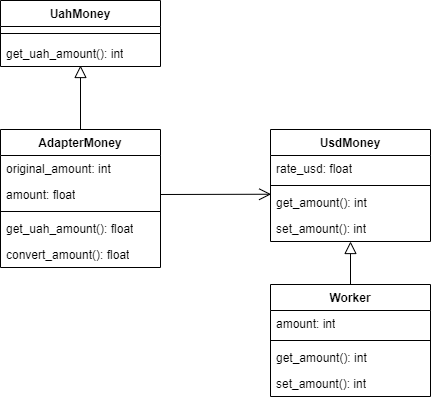

The diagram above was exported from draw.io. Its source (the exported page's mxGraphModel, read from the mxfile embedded in the PNG):
<mxGraphModel dx="633" dy="380" grid="1" gridSize="10" guides="1" tooltips="1" connect="1" arrows="1" fold="1" page="1" pageScale="1" pageWidth="827" pageHeight="1169" math="0" shadow="0">
  <root>
    <mxCell id="0" />
    <mxCell id="1" parent="0" />
    <mxCell id="SzpXUn9JjjZOIna8uUgZ-1" value="UsdMoney" style="swimlane;fontStyle=1;align=center;verticalAlign=top;childLayout=stackLayout;horizontal=1;startSize=26;horizontalStack=0;resizeParent=1;resizeParentMax=0;resizeLast=0;collapsible=1;marginBottom=0;whiteSpace=wrap;html=1;" vertex="1" parent="1">
      <mxGeometry x="390" y="585" width="160" height="112" as="geometry" />
    </mxCell>
    <mxCell id="SzpXUn9JjjZOIna8uUgZ-2" value="rate_usd: float" style="text;strokeColor=none;fillColor=none;align=left;verticalAlign=top;spacingLeft=4;spacingRight=4;overflow=hidden;rotatable=0;points=[[0,0.5],[1,0.5]];portConstraint=eastwest;whiteSpace=wrap;html=1;" vertex="1" parent="SzpXUn9JjjZOIna8uUgZ-1">
      <mxGeometry y="26" width="160" height="26" as="geometry" />
    </mxCell>
    <mxCell id="SzpXUn9JjjZOIna8uUgZ-3" value="" style="line;strokeWidth=1;fillColor=none;align=left;verticalAlign=middle;spacingTop=-1;spacingLeft=3;spacingRight=3;rotatable=0;labelPosition=right;points=[];portConstraint=eastwest;strokeColor=inherit;" vertex="1" parent="SzpXUn9JjjZOIna8uUgZ-1">
      <mxGeometry y="52" width="160" height="8" as="geometry" />
    </mxCell>
    <mxCell id="SzpXUn9JjjZOIna8uUgZ-4" value="get_amount(): int" style="text;strokeColor=none;fillColor=none;align=left;verticalAlign=top;spacingLeft=4;spacingRight=4;overflow=hidden;rotatable=0;points=[[0,0.5],[1,0.5]];portConstraint=eastwest;whiteSpace=wrap;html=1;" vertex="1" parent="SzpXUn9JjjZOIna8uUgZ-1">
      <mxGeometry y="60" width="160" height="26" as="geometry" />
    </mxCell>
    <mxCell id="SzpXUn9JjjZOIna8uUgZ-5" value="set_amount(): int" style="text;strokeColor=none;fillColor=none;align=left;verticalAlign=top;spacingLeft=4;spacingRight=4;overflow=hidden;rotatable=0;points=[[0,0.5],[1,0.5]];portConstraint=eastwest;whiteSpace=wrap;html=1;" vertex="1" parent="SzpXUn9JjjZOIna8uUgZ-1">
      <mxGeometry y="86" width="160" height="26" as="geometry" />
    </mxCell>
    <mxCell id="SzpXUn9JjjZOIna8uUgZ-6" value="UahMoney" style="swimlane;fontStyle=1;align=center;verticalAlign=top;childLayout=stackLayout;horizontal=1;startSize=26;horizontalStack=0;resizeParent=1;resizeParentMax=0;resizeLast=0;collapsible=1;marginBottom=0;whiteSpace=wrap;html=1;" vertex="1" parent="1">
      <mxGeometry x="120" y="456" width="160" height="66" as="geometry" />
    </mxCell>
    <mxCell id="SzpXUn9JjjZOIna8uUgZ-8" value="" style="line;strokeWidth=1;fillColor=none;align=left;verticalAlign=middle;spacingTop=-1;spacingLeft=3;spacingRight=3;rotatable=0;labelPosition=right;points=[];portConstraint=eastwest;strokeColor=inherit;" vertex="1" parent="SzpXUn9JjjZOIna8uUgZ-6">
      <mxGeometry y="26" width="160" height="14" as="geometry" />
    </mxCell>
    <mxCell id="SzpXUn9JjjZOIna8uUgZ-9" value="get_uah_amount(): int" style="text;strokeColor=none;fillColor=none;align=left;verticalAlign=top;spacingLeft=4;spacingRight=4;overflow=hidden;rotatable=0;points=[[0,0.5],[1,0.5]];portConstraint=eastwest;whiteSpace=wrap;html=1;" vertex="1" parent="SzpXUn9JjjZOIna8uUgZ-6">
      <mxGeometry y="40" width="160" height="26" as="geometry" />
    </mxCell>
    <mxCell id="SzpXUn9JjjZOIna8uUgZ-11" value="Worker" style="swimlane;fontStyle=1;align=center;verticalAlign=top;childLayout=stackLayout;horizontal=1;startSize=26;horizontalStack=0;resizeParent=1;resizeParentMax=0;resizeLast=0;collapsible=1;marginBottom=0;whiteSpace=wrap;html=1;" vertex="1" parent="1">
      <mxGeometry x="390" y="740" width="160" height="112" as="geometry" />
    </mxCell>
    <mxCell id="SzpXUn9JjjZOIna8uUgZ-12" value="amount: int" style="text;strokeColor=none;fillColor=none;align=left;verticalAlign=top;spacingLeft=4;spacingRight=4;overflow=hidden;rotatable=0;points=[[0,0.5],[1,0.5]];portConstraint=eastwest;whiteSpace=wrap;html=1;" vertex="1" parent="SzpXUn9JjjZOIna8uUgZ-11">
      <mxGeometry y="26" width="160" height="26" as="geometry" />
    </mxCell>
    <mxCell id="SzpXUn9JjjZOIna8uUgZ-13" value="" style="line;strokeWidth=1;fillColor=none;align=left;verticalAlign=middle;spacingTop=-1;spacingLeft=3;spacingRight=3;rotatable=0;labelPosition=right;points=[];portConstraint=eastwest;strokeColor=inherit;" vertex="1" parent="SzpXUn9JjjZOIna8uUgZ-11">
      <mxGeometry y="52" width="160" height="8" as="geometry" />
    </mxCell>
    <mxCell id="SzpXUn9JjjZOIna8uUgZ-14" value="get_amount(): int" style="text;strokeColor=none;fillColor=none;align=left;verticalAlign=top;spacingLeft=4;spacingRight=4;overflow=hidden;rotatable=0;points=[[0,0.5],[1,0.5]];portConstraint=eastwest;whiteSpace=wrap;html=1;" vertex="1" parent="SzpXUn9JjjZOIna8uUgZ-11">
      <mxGeometry y="60" width="160" height="26" as="geometry" />
    </mxCell>
    <mxCell id="SzpXUn9JjjZOIna8uUgZ-15" value="set_amount(): int" style="text;strokeColor=none;fillColor=none;align=left;verticalAlign=top;spacingLeft=4;spacingRight=4;overflow=hidden;rotatable=0;points=[[0,0.5],[1,0.5]];portConstraint=eastwest;whiteSpace=wrap;html=1;" vertex="1" parent="SzpXUn9JjjZOIna8uUgZ-11">
      <mxGeometry y="86" width="160" height="26" as="geometry" />
    </mxCell>
    <mxCell id="SzpXUn9JjjZOIna8uUgZ-21" value="AdapterMoney" style="swimlane;fontStyle=1;align=center;verticalAlign=top;childLayout=stackLayout;horizontal=1;startSize=26;horizontalStack=0;resizeParent=1;resizeParentMax=0;resizeLast=0;collapsible=1;marginBottom=0;whiteSpace=wrap;html=1;" vertex="1" parent="1">
      <mxGeometry x="120" y="585" width="160" height="138" as="geometry" />
    </mxCell>
    <mxCell id="SzpXUn9JjjZOIna8uUgZ-22" value="original_amount: int" style="text;strokeColor=none;fillColor=none;align=left;verticalAlign=top;spacingLeft=4;spacingRight=4;overflow=hidden;rotatable=0;points=[[0,0.5],[1,0.5]];portConstraint=eastwest;whiteSpace=wrap;html=1;" vertex="1" parent="SzpXUn9JjjZOIna8uUgZ-21">
      <mxGeometry y="26" width="160" height="26" as="geometry" />
    </mxCell>
    <mxCell id="SzpXUn9JjjZOIna8uUgZ-26" value="amount: float" style="text;strokeColor=none;fillColor=none;align=left;verticalAlign=top;spacingLeft=4;spacingRight=4;overflow=hidden;rotatable=0;points=[[0,0.5],[1,0.5]];portConstraint=eastwest;whiteSpace=wrap;html=1;" vertex="1" parent="SzpXUn9JjjZOIna8uUgZ-21">
      <mxGeometry y="52" width="160" height="26" as="geometry" />
    </mxCell>
    <mxCell id="SzpXUn9JjjZOIna8uUgZ-23" value="" style="line;strokeWidth=1;fillColor=none;align=left;verticalAlign=middle;spacingTop=-1;spacingLeft=3;spacingRight=3;rotatable=0;labelPosition=right;points=[];portConstraint=eastwest;strokeColor=inherit;" vertex="1" parent="SzpXUn9JjjZOIna8uUgZ-21">
      <mxGeometry y="78" width="160" height="8" as="geometry" />
    </mxCell>
    <mxCell id="SzpXUn9JjjZOIna8uUgZ-24" value="get_uah_amount(): float" style="text;strokeColor=none;fillColor=none;align=left;verticalAlign=top;spacingLeft=4;spacingRight=4;overflow=hidden;rotatable=0;points=[[0,0.5],[1,0.5]];portConstraint=eastwest;whiteSpace=wrap;html=1;" vertex="1" parent="SzpXUn9JjjZOIna8uUgZ-21">
      <mxGeometry y="86" width="160" height="26" as="geometry" />
    </mxCell>
    <mxCell id="SzpXUn9JjjZOIna8uUgZ-25" value="convert_amount(): float" style="text;strokeColor=none;fillColor=none;align=left;verticalAlign=top;spacingLeft=4;spacingRight=4;overflow=hidden;rotatable=0;points=[[0,0.5],[1,0.5]];portConstraint=eastwest;whiteSpace=wrap;html=1;" vertex="1" parent="SzpXUn9JjjZOIna8uUgZ-21">
      <mxGeometry y="112" width="160" height="26" as="geometry" />
    </mxCell>
    <mxCell id="SzpXUn9JjjZOIna8uUgZ-27" value="" style="endArrow=block;html=1;rounded=0;exitX=0.5;exitY=0;exitDx=0;exitDy=0;endFill=0;endSize=10;" edge="1" parent="1" source="SzpXUn9JjjZOIna8uUgZ-21">
      <mxGeometry width="50" height="50" relative="1" as="geometry">
        <mxPoint x="198" y="580" as="sourcePoint" />
        <mxPoint x="200" y="521" as="targetPoint" />
      </mxGeometry>
    </mxCell>
    <mxCell id="SzpXUn9JjjZOIna8uUgZ-28" value="" style="endArrow=block;html=1;rounded=0;exitX=0.5;exitY=0;exitDx=0;exitDy=0;endFill=0;endSize=10;" edge="1" parent="1" source="SzpXUn9JjjZOIna8uUgZ-11" target="SzpXUn9JjjZOIna8uUgZ-5">
      <mxGeometry width="50" height="50" relative="1" as="geometry">
        <mxPoint x="374" y="778" as="sourcePoint" />
        <mxPoint x="470" y="699" as="targetPoint" />
      </mxGeometry>
    </mxCell>
    <mxCell id="SzpXUn9JjjZOIna8uUgZ-29" value="" style="endArrow=open;html=1;rounded=0;exitX=1;exitY=0.5;exitDx=0;exitDy=0;entryX=0.004;entryY=0.182;entryDx=0;entryDy=0;entryPerimeter=0;endFill=0;endSize=10;" edge="1" parent="1" source="SzpXUn9JjjZOIna8uUgZ-26" target="SzpXUn9JjjZOIna8uUgZ-4">
      <mxGeometry width="50" height="50" relative="1" as="geometry">
        <mxPoint x="320" y="740" as="sourcePoint" />
        <mxPoint x="370" y="690" as="targetPoint" />
      </mxGeometry>
    </mxCell>
  </root>
</mxGraphModel>